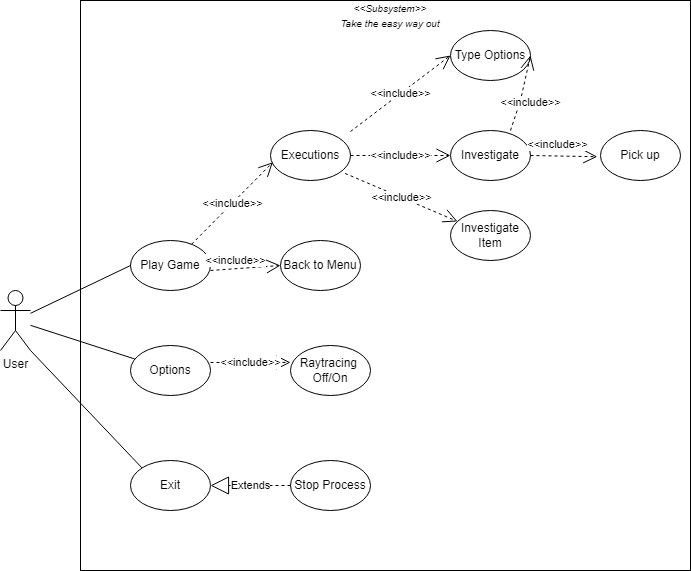

The diagram above was exported from draw.io. Its source (the exported page's mxGraphModel, read from the mxfile embedded in the PNG):
<mxGraphModel dx="959" dy="570" grid="1" gridSize="10" guides="1" tooltips="1" connect="1" arrows="1" fold="1" page="1" pageScale="1" pageWidth="827" pageHeight="1169" math="0" shadow="0">
  <root>
    <mxCell id="0" />
    <mxCell id="1" parent="0" />
    <mxCell id="JSeC19-v02EAvVaTZkWB-59" value="" style="rounded=0;whiteSpace=wrap;html=1;" vertex="1" parent="1">
      <mxGeometry x="150" y="30" width="610" height="570" as="geometry" />
    </mxCell>
    <mxCell id="JSeC19-v02EAvVaTZkWB-1" value="User" style="shape=umlActor;verticalLabelPosition=bottom;verticalAlign=top;html=1;outlineConnect=0;" vertex="1" parent="1">
      <mxGeometry x="70" y="320" width="30" height="60" as="geometry" />
    </mxCell>
    <mxCell id="JSeC19-v02EAvVaTZkWB-6" value="Play Game" style="ellipse;whiteSpace=wrap;html=1;" vertex="1" parent="1">
      <mxGeometry x="200" y="270" width="80" height="50" as="geometry" />
    </mxCell>
    <mxCell id="JSeC19-v02EAvVaTZkWB-7" value="Options" style="ellipse;whiteSpace=wrap;html=1;" vertex="1" parent="1">
      <mxGeometry x="200" y="375" width="80" height="50" as="geometry" />
    </mxCell>
    <mxCell id="JSeC19-v02EAvVaTZkWB-8" value="Exit" style="ellipse;whiteSpace=wrap;html=1;" vertex="1" parent="1">
      <mxGeometry x="200" y="490" width="80" height="50" as="geometry" />
    </mxCell>
    <mxCell id="JSeC19-v02EAvVaTZkWB-9" value="" style="endArrow=none;html=1;rounded=0;" edge="1" parent="1" source="JSeC19-v02EAvVaTZkWB-1" target="JSeC19-v02EAvVaTZkWB-7">
      <mxGeometry width="50" height="50" relative="1" as="geometry">
        <mxPoint x="100" y="430" as="sourcePoint" />
        <mxPoint x="150" y="380" as="targetPoint" />
      </mxGeometry>
    </mxCell>
    <mxCell id="JSeC19-v02EAvVaTZkWB-10" value="" style="endArrow=none;html=1;rounded=0;entryX=0;entryY=0;entryDx=0;entryDy=0;exitX=1;exitY=1;exitDx=0;exitDy=0;exitPerimeter=0;" edge="1" parent="1" source="JSeC19-v02EAvVaTZkWB-1" target="JSeC19-v02EAvVaTZkWB-8">
      <mxGeometry width="50" height="50" relative="1" as="geometry">
        <mxPoint x="110" y="440" as="sourcePoint" />
        <mxPoint x="210.00384692269836" y="459.0586376042766" as="targetPoint" />
      </mxGeometry>
    </mxCell>
    <mxCell id="JSeC19-v02EAvVaTZkWB-18" value="" style="endArrow=none;html=1;rounded=0;entryX=0;entryY=0.5;entryDx=0;entryDy=0;" edge="1" parent="1" source="JSeC19-v02EAvVaTZkWB-1" target="JSeC19-v02EAvVaTZkWB-6">
      <mxGeometry width="50" height="50" relative="1" as="geometry">
        <mxPoint x="110" y="370" as="sourcePoint" />
        <mxPoint x="130" y="300" as="targetPoint" />
      </mxGeometry>
    </mxCell>
    <mxCell id="JSeC19-v02EAvVaTZkWB-21" value="Back to Menu" style="ellipse;whiteSpace=wrap;html=1;" vertex="1" parent="1">
      <mxGeometry x="350" y="270" width="80" height="50" as="geometry" />
    </mxCell>
    <mxCell id="JSeC19-v02EAvVaTZkWB-26" value="&amp;lt;&amp;lt;include&amp;gt;&amp;gt;" style="endArrow=open;endSize=12;dashed=1;html=1;rounded=0;entryX=0;entryY=0.5;entryDx=0;entryDy=0;" edge="1" parent="1" target="JSeC19-v02EAvVaTZkWB-21">
      <mxGeometry x="-0.266" y="8" width="160" relative="1" as="geometry">
        <mxPoint x="280" y="300" as="sourcePoint" />
        <mxPoint x="440" y="300" as="targetPoint" />
        <mxPoint as="offset" />
      </mxGeometry>
    </mxCell>
    <mxCell id="JSeC19-v02EAvVaTZkWB-27" value="Executions" style="ellipse;whiteSpace=wrap;html=1;" vertex="1" parent="1">
      <mxGeometry x="340" y="160" width="80" height="50" as="geometry" />
    </mxCell>
    <mxCell id="JSeC19-v02EAvVaTZkWB-28" value="&amp;lt;&amp;lt;include&amp;gt;&amp;gt;" style="endArrow=open;endSize=12;dashed=1;html=1;rounded=0;entryX=0.029;entryY=0.636;entryDx=0;entryDy=0;entryPerimeter=0;" edge="1" parent="1" source="JSeC19-v02EAvVaTZkWB-6" target="JSeC19-v02EAvVaTZkWB-27">
      <mxGeometry width="160" relative="1" as="geometry">
        <mxPoint x="280" y="200" as="sourcePoint" />
        <mxPoint x="360" y="240" as="targetPoint" />
      </mxGeometry>
    </mxCell>
    <mxCell id="JSeC19-v02EAvVaTZkWB-29" value="&amp;lt;&amp;lt;include&amp;gt;&amp;gt;" style="endArrow=open;endSize=12;dashed=1;html=1;rounded=0;entryX=0;entryY=0.5;entryDx=0;entryDy=0;" edge="1" parent="1" target="JSeC19-v02EAvVaTZkWB-32">
      <mxGeometry width="160" relative="1" as="geometry">
        <mxPoint x="420.00421944909" y="161.0228668573431" as="sourcePoint" />
        <mxPoint x="540" y="70" as="targetPoint" />
      </mxGeometry>
    </mxCell>
    <mxCell id="JSeC19-v02EAvVaTZkWB-30" value="&amp;lt;&amp;lt;include&amp;gt;&amp;gt;" style="endArrow=open;endSize=12;dashed=1;html=1;rounded=0;exitX=1;exitY=0.5;exitDx=0;exitDy=0;entryX=0;entryY=0.5;entryDx=0;entryDy=0;" edge="1" parent="1" source="JSeC19-v02EAvVaTZkWB-27" target="JSeC19-v02EAvVaTZkWB-33">
      <mxGeometry width="160" relative="1" as="geometry">
        <mxPoint x="430.00421944909" y="171.02286685734316" as="sourcePoint" />
        <mxPoint x="540" y="150" as="targetPoint" />
      </mxGeometry>
    </mxCell>
    <mxCell id="JSeC19-v02EAvVaTZkWB-32" value="Type Options" style="ellipse;whiteSpace=wrap;html=1;" vertex="1" parent="1">
      <mxGeometry x="520" y="60" width="80" height="50" as="geometry" />
    </mxCell>
    <mxCell id="JSeC19-v02EAvVaTZkWB-33" value="Investigate" style="ellipse;whiteSpace=wrap;html=1;" vertex="1" parent="1">
      <mxGeometry x="520" y="160" width="80" height="50" as="geometry" />
    </mxCell>
    <mxCell id="JSeC19-v02EAvVaTZkWB-37" value="Pick up" style="ellipse;whiteSpace=wrap;html=1;" vertex="1" parent="1">
      <mxGeometry x="670" y="160" width="80" height="50" as="geometry" />
    </mxCell>
    <mxCell id="JSeC19-v02EAvVaTZkWB-38" value="&amp;lt;&amp;lt;include&amp;gt;&amp;gt;" style="endArrow=open;endSize=12;dashed=1;html=1;rounded=0;exitX=1;exitY=0.5;exitDx=0;exitDy=0;entryX=-0.04;entryY=0.524;entryDx=0;entryDy=0;entryPerimeter=0;" edge="1" parent="1" source="JSeC19-v02EAvVaTZkWB-33" target="JSeC19-v02EAvVaTZkWB-37">
      <mxGeometry x="-0.1862" y="11" width="160" relative="1" as="geometry">
        <mxPoint x="609.9999999999964" y="164.72" as="sourcePoint" />
        <mxPoint x="720" y="164.72" as="targetPoint" />
        <Array as="points" />
        <mxPoint as="offset" />
      </mxGeometry>
    </mxCell>
    <mxCell id="JSeC19-v02EAvVaTZkWB-44" value="&amp;lt;&amp;lt;include&amp;gt;&amp;gt;" style="endArrow=open;endSize=12;dashed=1;html=1;rounded=0;exitX=0.75;exitY=0;exitDx=0;exitDy=0;entryX=1;entryY=0.5;entryDx=0;entryDy=0;exitPerimeter=0;" edge="1" parent="1" source="JSeC19-v02EAvVaTZkWB-33" target="JSeC19-v02EAvVaTZkWB-32">
      <mxGeometry x="-0.1746" y="-10" width="160" relative="1" as="geometry">
        <mxPoint x="619.9999999999964" y="174.72000000000003" as="sourcePoint" />
        <mxPoint x="696.8" y="166.20000000000005" as="targetPoint" />
        <Array as="points">
          <mxPoint x="590" y="130" />
        </Array>
        <mxPoint as="offset" />
      </mxGeometry>
    </mxCell>
    <mxCell id="JSeC19-v02EAvVaTZkWB-50" value="Investigate Item" style="ellipse;whiteSpace=wrap;html=1;" vertex="1" parent="1">
      <mxGeometry x="520" y="240" width="80" height="50" as="geometry" />
    </mxCell>
    <mxCell id="JSeC19-v02EAvVaTZkWB-51" value="&amp;lt;&amp;lt;include&amp;gt;&amp;gt;" style="endArrow=open;endSize=12;dashed=1;html=1;rounded=0;exitX=0.932;exitY=0.858;exitDx=0;exitDy=0;exitPerimeter=0;" edge="1" parent="1" source="JSeC19-v02EAvVaTZkWB-27" target="JSeC19-v02EAvVaTZkWB-50">
      <mxGeometry width="160" relative="1" as="geometry">
        <mxPoint x="419.99999999999636" y="230" as="sourcePoint" />
        <mxPoint x="520" y="230" as="targetPoint" />
        <mxPoint as="offset" />
      </mxGeometry>
    </mxCell>
    <mxCell id="JSeC19-v02EAvVaTZkWB-53" value="Raytracing&amp;nbsp;&lt;br&gt;Off/On" style="ellipse;whiteSpace=wrap;html=1;" vertex="1" parent="1">
      <mxGeometry x="360" y="375" width="80" height="50" as="geometry" />
    </mxCell>
    <mxCell id="JSeC19-v02EAvVaTZkWB-55" value="&amp;lt;&amp;lt;include&amp;gt;&amp;gt;" style="endArrow=open;endSize=12;dashed=1;html=1;rounded=0;entryX=0;entryY=0.339;entryDx=0;entryDy=0;entryPerimeter=0;" edge="1" parent="1" target="JSeC19-v02EAvVaTZkWB-53">
      <mxGeometry width="160" relative="1" as="geometry">
        <mxPoint x="279.997364845026" y="391.967866867773" as="sourcePoint" />
        <mxPoint x="361.19999999999993" y="309.99999999999994" as="targetPoint" />
      </mxGeometry>
    </mxCell>
    <mxCell id="JSeC19-v02EAvVaTZkWB-56" value="Stop Process" style="ellipse;whiteSpace=wrap;html=1;" vertex="1" parent="1">
      <mxGeometry x="360" y="490" width="80" height="50" as="geometry" />
    </mxCell>
    <mxCell id="JSeC19-v02EAvVaTZkWB-57" value="Extends" style="endArrow=block;endSize=16;endFill=0;html=1;rounded=0;dashed=1;entryX=1;entryY=0.5;entryDx=0;entryDy=0;exitX=0;exitY=0.5;exitDx=0;exitDy=0;" edge="1" parent="1" source="JSeC19-v02EAvVaTZkWB-56" target="JSeC19-v02EAvVaTZkWB-8">
      <mxGeometry width="160" relative="1" as="geometry">
        <mxPoint x="360" y="530" as="sourcePoint" />
        <mxPoint x="520" y="530" as="targetPoint" />
      </mxGeometry>
    </mxCell>
    <mxCell id="JSeC19-v02EAvVaTZkWB-61" value="&lt;i&gt;&lt;font style=&quot;font-size: 10px&quot;&gt;&amp;lt;&amp;lt;Subsystem&amp;gt;&amp;gt;&lt;br&gt;Take the easy way out&lt;br&gt;&lt;/font&gt;&lt;/i&gt;" style="text;html=1;strokeColor=none;fillColor=none;align=center;verticalAlign=middle;whiteSpace=wrap;rounded=0;" vertex="1" parent="1">
      <mxGeometry x="400" y="30" width="120" height="30" as="geometry" />
    </mxCell>
  </root>
</mxGraphModel>